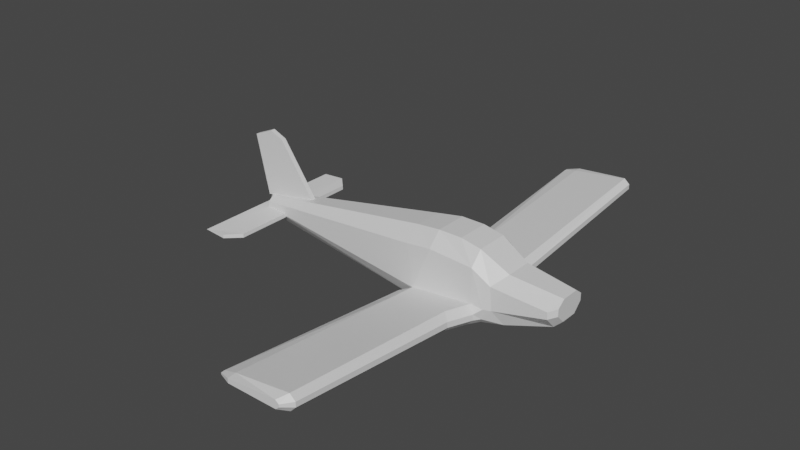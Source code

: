 # Source: airplane.blend  (saved by Blender 3.1.7; exported with 4.5.12 LTS)
import bpy
from mathutils import Matrix  # noqa: F401  (used for matrix-valued properties, if any)

bpy.ops.wm.read_factory_settings(use_empty=True)
scene = bpy.context.scene
scene.name = 'Scene'

# ---- collections
col_collection = bpy.data.collections.new('Collection'); scene.collection.children.link(col_collection)

# ---- materials (node trees are filled in below, after node groups)
mat_material = bpy.data.materials.new('Material')
mat_material.alpha_threshold = 0.0
mat_material.use_transparent_shadow = False
mat_material.line_color = (0.0, 0.0, 0.0, 1.0)
mat_material_001 = bpy.data.materials.new('Material.001')
mat_material_001.use_transparent_shadow = False

# ---- material node trees
mat_material.use_nodes = True; mat_material.node_tree.nodes.clear()
_N = mat_material.node_tree.nodes; _L = mat_material.node_tree.links
n0 = _N.new('ShaderNodeOutputMaterial'); n0.name = 'Material Output'; n0.location = (300, 300)
n1 = _N.new('ShaderNodeBsdfPrincipled'); n1.name = 'Principled BSDF'; n1.location = (10, 300)
n1.distribution = 'GGX'
n1.subsurface_method = 'RANDOM_WALK_SKIN'
n1.inputs[2].default_value = 0.4
n1.inputs[3].default_value = 1.45
n1.inputs[27].default_value = (0.0, 0.0, 0.0, 1.0)
n1.inputs[28].default_value = 1.0
_L.new(n1.outputs[0], n0.inputs[0])
n0.is_active_output = True
mat_material_001.use_nodes = True; mat_material_001.node_tree.nodes.clear()
_N = mat_material_001.node_tree.nodes; _L = mat_material_001.node_tree.links
n0 = _N.new('ShaderNodeBsdfPrincipled'); n0.name = 'Principled BSDF'; n0.location = (10, 300)
n0.distribution = 'GGX'
n0.subsurface_method = 'RANDOM_WALK_SKIN'
n0.inputs[3].default_value = 1.45
n0.inputs[27].default_value = (0.0, 0.0, 0.0, 1.0)
n0.inputs[28].default_value = 1.0
n1 = _N.new('ShaderNodeOutputMaterial'); n1.name = 'Material Output'; n1.location = (300, 300)
_L.new(n0.outputs[0], n1.inputs[0])
n1.is_active_output = True

# ---- world
world_world = bpy.data.worlds.new('World'); scene.world = world_world
world_world.use_nodes = True; world_world.node_tree.nodes.clear()
_N = world_world.node_tree.nodes; _L = world_world.node_tree.links
n0 = _N.new('ShaderNodeOutputWorld'); n0.name = 'World Output'; n0.location = (300, 300)
n1 = _N.new('ShaderNodeBackground'); n1.name = 'Background'; n1.location = (10, 300)
n1.inputs[0].default_value = (0.05088, 0.05088, 0.05088, 1.0)
_L.new(n1.outputs[0], n0.inputs[0])
n0.is_active_output = True
world_world.color = (0.05088, 0.05088, 0.05088)
world_world.use_sun_shadow = False
world_world.sun_shadow_jitter_overblur = 0.0

# ---- meshes
me_cube = bpy.data.meshes.new('Cube')
me_cube.from_pydata([(1.0, 0.0, 0.7537), (1.0, 0.0, -0.943), (-0.1327, 0.0, 0.8518), (-0.7762, 0.0, -1.0), (1.72, 0.0, 0.3462), (1.72, 0.0, -0.8534), (3.035, 0.0, 0.2008), (-0.7762, 0.0, 0.7554), (-5.704, 0.0, -0.6765), (-5.704, 0.0, -0.1227), (0.4757, 0.0, 0.8518), (1.0, 0.4214, 0.7537), (1.0, 0.74, 0.4213), (-0.1327, 0.4216, 0.8518), (-0.1327, 0.7635, 0.5072), (1.72, 0.3427, 0.3462), (1.456, 0.6712, 0.09484), (3.035, 0.2389, 0.2008), (-0.7762, 0.7281, 0.4118), (-0.7762, 0.3626, 0.7554), (-5.704, 0.1352, -0.1227), (-5.704, 0.29, -0.235), (0.4757, 0.4216, 0.8518), (1.173, 0.5668, -0.943), (-0.6126, 0.7635, -0.6456), (-0.7762, 0.5669, -1.0), (1.507, 0.6712, -0.4933), (1.72, 0.4744, -0.8534), (-5.704, 0.29, -0.3792), (-5.704, 0.07853, -0.6765), (-0.6127, 6.123, -0.1329), (-0.609, 0.8641, -0.9256), (-0.6091, 6.123, -0.3444), (1.173, 0.8716, -0.6175), (1.027, 0.7635, -0.4447), (1.318, 0.7449, -0.4948), (1.265, 0.6882, -0.7848), (1.03, 0.864, -0.9216), (1.175, 0.8638, -0.7694), (0.8543, 6.123, 0.06806), (1.001, 6.123, -0.06153), (1.002, 6.123, -0.1882), (0.8569, 6.123, -0.3405), (-0.9351, 6.123, -0.2169), (-0.9315, 6.124, -0.2719), (-0.9349, 0.864, -0.7981), (-0.9313, 0.8647, -0.8531), (-0.612, 6.332, -0.1483), (-0.6098, 6.332, -0.2605), (0.6845, 6.332, -0.2585), (0.773, 6.332, -0.1777), (0.7724, 6.332, -0.1104), (0.6829, 6.332, -0.04162), (-0.9268, 6.123, -0.2102), (-0.9232, 6.124, -0.2909), (-0.9261, 6.219, -0.216), (-0.9239, 6.22, -0.2589), (-5.859, 0.0, -0.6765), (-5.859, 0.0, -0.1227), (-5.859, 0.0952, -0.373), (2.858, 0.0, -0.5273), (3.035, 0.0, -0.3653), (3.035, 0.4403, 0.04676), (2.855, 0.5758, -0.0384), (3.035, 0.2176, -0.3653), (2.858, 0.2902, -0.5273), (3.035, 0.4403, -0.1412), (2.855, 0.5761, -0.2192), (-0.6126, 1.462, -0.5788), (-0.609, 1.55, -0.8498), (0.857, 1.55, -0.8459), (1.002, 1.55, -0.6936), (0.8544, 1.462, -0.3778), (1.0, 1.556, -0.545), (-0.9349, 1.55, -0.7223), (-0.9313, 1.55, -0.7773)], [], [(2, 13, 19, 7), (25, 3, 8, 29), (14, 24, 18), (11, 0, 4, 15), (35, 34, 12), (11, 22, 10, 0), (9, 20, 58), (15, 4, 6, 17), (65, 27, 26, 67), (5, 27, 65, 60), (22, 13, 2, 10), (7, 19, 20, 9), (18, 24, 28, 21), (62, 63, 16, 15, 17), (1, 23, 27, 5), (73, 71, 41, 40), (22, 11, 12), (11, 15, 16, 12), (26, 16, 63, 67), (14, 18, 19, 13), (18, 21, 20, 19), (13, 22, 12, 14), (35, 12, 16, 26), (24, 14, 12, 34), (25, 29, 28, 24), (25, 24, 31), (25, 23, 1, 3), (68, 72, 39, 30), (27, 23, 36), (48, 32, 54, 56), (70, 69, 32, 42), (30, 32, 44, 43), (23, 25, 31, 37), (33, 34, 35), (70, 42, 41, 71), (72, 34, 33, 73), (33, 36, 38), (36, 26, 27), (38, 36, 23, 37), (26, 36, 35), (35, 36, 33), (75, 74, 43, 44), (68, 30, 43, 74), (31, 24, 45, 46), (69, 31, 46, 75), (50, 49, 48, 47, 52, 51), (42, 32, 48, 49), (30, 39, 52, 47), (39, 40, 51, 52), (41, 42, 49, 50), (40, 41, 50, 51), (54, 53, 55, 56), (32, 30, 53, 54), (30, 47, 55, 53), (47, 48, 56, 55), (57, 58, 59), (21, 28, 59), (28, 29, 57, 59), (20, 21, 59, 58), (29, 8, 57), (8, 9, 58, 57), (66, 64, 65, 67), (64, 61, 60, 65), (62, 66, 67, 63), (64, 66, 62, 17, 6, 61), (32, 69, 75, 44), (24, 68, 74, 45), (46, 45, 74, 75), (39, 72, 73, 40), (37, 70, 71, 38), (37, 31, 69, 70), (24, 34, 72, 68), (33, 38, 71, 73)])
_uv = me_cube.uv_layers.new(name='UVMap')
_uv.uv.foreach_set('vector', [0.9625, 0.5104, 0.9254, 0.5104, 0.9306, 0.4532, 0.9625, 0.4532, 0.5111, 0.3342, 0.5607, 0.3345, 0.5561, 0.7683, 0.5492, 0.7683, 0.5887, 0.2782, 0.6885, 0.3236, 0.5956, 0.3348, 0.9255, 0.6082, 0.9626, 0.6083, 0.9628, 0.6668, 0.9327, 0.6668, 0.6804, 0.1535, 0.6751, 0.179, 0.5992, 0.1788, 0.9255, 0.6082, 0.9254, 0.5635, 0.9625, 0.5635, 0.9626, 0.6083, 0.9629, 0.01356, 0.951, 0.01355, 0.9629, 0.0, 0.9327, 0.6668, 0.9628, 0.6668, 0.9629, 0.7801, 0.9419, 0.7801, 0.6902, 0.0166, 0.7146, 0.1182, 0.6812, 0.1366, 0.6612, 0.01713, 0.5601, 0.1151, 0.5186, 0.1149, 0.5319, 0.01531, 0.5573, 0.01544, 0.9254, 0.5635, 0.9254, 0.5104, 0.9625, 0.5104, 0.9625, 0.5635, 0.9625, 0.4532, 0.9306, 0.4532, 0.951, 0.01355, 0.9629, 0.01356, 0.5956, 0.3348, 0.6885, 0.3236, 0.6552, 0.7682, 0.6426, 0.7678, 0.9243, 0.7785, 0.9124, 0.7618, 0.9039, 0.6411, 0.9327, 0.6668, 0.9419, 0.7801, 0.5607, 0.1784, 0.5112, 0.1629, 0.5186, 0.1149, 0.5601, 0.1151, 0.7476, 0.9087, 0.7347, 0.9106, 0.7408, 0.5123, 0.7519, 0.5112, 0.5623, 0.2224, 0.5722, 0.1767, 0.5992, 0.1788, 0.5722, 0.1767, 0.6103, 0.1143, 0.6295, 0.1394, 0.5992, 0.1788, 0.6812, 0.1366, 0.6295, 0.1394, 0.6454, 0.01662, 0.6612, 0.01713, 0.8955, 0.5067, 0.8987, 0.4495, 0.9306, 0.4532, 0.9254, 0.5104, 0.8987, 0.4495, 0.9375, 0.01235, 0.951, 0.01355, 0.9306, 0.4532, 0.5607, 0.2759, 0.5623, 0.2224, 0.5992, 0.1788, 0.5887, 0.2782, 0.6804, 0.1535, 0.5992, 0.1788, 0.6295, 0.1394, 0.6812, 0.1366, 0.6885, 0.3236, 0.5887, 0.2782, 0.5992, 0.1788, 0.6751, 0.179, 0.7205, 0.3382, 0.6827, 0.7683, 0.6552, 0.7682, 0.6885, 0.3236, 0.7833, 0.7733, 0.7833, 0.8096, 0.763, 0.793, 0.5111, 0.3342, 0.5112, 0.1629, 0.5607, 0.1784, 0.5607, 0.3345, 0.8651, 0.4286, 0.7348, 0.4285, 0.7301, 0.01836, 0.8603, 0.01837, 0.7146, 0.1182, 0.7205, 0.1669, 0.706, 0.1588, 0.0, 0.318, 0.01908, 0.3179, 0.01839, 0.3456, 0.009722, 0.3456, 0.4242, 0.1904, 0.4238, 0.3193, 0.01908, 0.3179, 0.0195, 0.189, 0.5793, 0.8101, 0.5607, 0.8101, 0.5675, 0.7819, 0.5723, 0.7816, 0.5112, 0.1629, 0.5111, 0.3342, 0.4845, 0.3195, 0.485, 0.1754, 0.6899, 0.1671, 0.6751, 0.179, 0.6804, 0.1535, 0.7211, 0.9096, 0.7273, 0.5113, 0.7408, 0.5123, 0.7347, 0.9106, 0.7628, 0.9131, 0.763, 0.9766, 0.7472, 0.971, 0.7476, 0.9087, 0.7472, 0.971, 0.7342, 0.9897, 0.734, 0.973, 0.706, 0.1588, 0.6812, 0.1366, 0.7146, 0.1182, 0.734, 0.973, 0.7342, 0.9897, 0.7213, 1.0, 0.7205, 0.972, 0.6812, 0.1366, 0.706, 0.1588, 0.6804, 0.1535, 0.7592, 0.9831, 0.7342, 0.9897, 0.7472, 0.971, 0.8907, 0.5505, 0.8955, 0.5509, 0.8955, 0.9538, 0.8907, 0.9533, 0.8651, 0.4286, 0.8603, 0.01837, 0.8894, 0.01835, 0.8947, 0.4209, 0.8087, 0.802, 0.7833, 0.802, 0.7974, 0.7733, 0.8022, 0.7737, 0.4238, 0.3193, 0.4845, 0.3195, 0.4836, 0.3479, 0.423, 0.3477, 0.7796, 0.6385, 0.7737, 0.6298, 0.7888, 0.517, 0.7986, 0.5182, 0.7925, 0.6322, 0.7855, 0.6392, 0.0195, 0.189, 0.01908, 0.3179, 0.0, 0.318, 0.0003829, 0.2041, 0.8603, 0.01837, 0.7301, 0.01836, 0.7462, 3.052e-05, 0.8604, 0.0, 0.7986, 0.6491, 0.7856, 0.6604, 0.7855, 0.6392, 0.7925, 0.6322, 0.7746, 0.6589, 0.763, 0.6444, 0.7737, 0.6298, 0.7796, 0.6385, 0.7519, 0.5112, 0.7408, 0.5123, 0.7397, 0.4906, 0.7456, 0.4901, 0.6049, 0.79, 0.5978, 0.79, 0.5984, 0.7817, 0.6022, 0.7816, 0.5978, 0.8093, 0.5793, 0.8093, 0.5855, 0.7816, 0.5925, 0.7818, 0.8603, 0.01837, 0.8604, 0.0, 0.8886, 0.009911, 0.8886, 0.01832, 0.7986, 0.5182, 0.7888, 0.517, 0.7919, 0.4901, 0.7956, 0.4904, 0.7898, 0.7246, 0.7898, 0.7733, 0.7814, 0.7513, 0.763, 0.7634, 0.763, 0.7507, 0.7814, 0.7513, 0.6552, 0.7682, 0.6827, 0.7683, 0.6828, 0.7816, 0.6556, 0.7811, 0.7766, 0.7733, 0.763, 0.7634, 0.7814, 0.7513, 0.7898, 0.7733, 0.5492, 0.7683, 0.5561, 0.7683, 0.556, 0.782, 0.7898, 0.7732, 0.7898, 0.7247, 0.8034, 0.7246, 0.8034, 0.7731, 0.802, 0.6761, 0.7746, 0.6792, 0.7689, 0.6633, 0.8056, 0.6604, 0.5368, 0.0, 0.5558, 9.799e-05, 0.5573, 0.01544, 0.5319, 0.01531, 0.6393, 0.0, 0.6558, 0.0005364, 0.6612, 0.01713, 0.6454, 0.01662, 0.7746, 0.6792, 0.802, 0.6761, 0.815, 0.6862, 0.815, 0.7083, 0.8024, 0.7246, 0.763, 0.6941, 0.01908, 0.3179, 0.4238, 0.3193, 0.423, 0.3477, 0.01823, 0.3463, 0.8658, 0.4901, 0.8651, 0.4286, 0.8947, 0.4209, 0.8955, 0.4813, 0.8907, 0.4901, 0.8955, 0.4905, 0.8955, 0.5509, 0.8907, 0.5505, 0.763, 0.5079, 0.7628, 0.9131, 0.7476, 0.9087, 0.7519, 0.5112, 0.7205, 0.972, 0.7211, 0.9096, 0.7347, 0.9106, 0.734, 0.973, 0.485, 0.1754, 0.4845, 0.3195, 0.4238, 0.3193, 0.4242, 0.1904, 0.8658, 0.4901, 0.7205, 0.4901, 0.7348, 0.4285, 0.8651, 0.4286, 0.7472, 0.971, 0.734, 0.973, 0.7347, 0.9106, 0.7476, 0.9087])
me_cube.materials.append(mat_material)
me_cube.use_remesh_preserve_volume = False
me_cube.use_remesh_preserve_attributes = False
me_cube.use_mirror_vertex_groups = False
me_cube.update()
me_cube_001 = bpy.data.meshes.new('Cube.001')
me_cube_001.from_pydata([(-1.0, -1.0, -0.8998), (-1.357, -1.0, 0.6645), (-1.0, 1.0, -0.8998), (-1.357, 1.0, 0.6645), (0.5145, -1.0, -0.6473), (0.5145, 1.0, -0.6473), (-0.4537, -1.0, 0.7345), (-0.8287, -1.0, 0.8927), (-0.8287, 1.0, 0.8927), (-0.4537, 1.0, 0.7345)], [], [(0, 1, 3, 2), (4, 6, 7, 1, 0), (2, 3, 8, 9, 5), (2, 5, 4, 0), (5, 9, 6, 4), (8, 7, 6, 9), (8, 3, 1, 7)])
_uv = me_cube_001.uv_layers.new(name='UVMap')
_uv.uv.foreach_set('vector', [0.375, 0.0, 0.625, 0.0, 0.625, 0.25, 0.375, 0.25, 0.375, 0.75, 0.5886, 0.75, 0.625, 0.8108, 0.625, 1.0, 0.375, 1.0, 0.375, 0.25, 0.625, 0.25, 0.625, 0.4392, 0.5886, 0.5, 0.375, 0.5, 0.125, 0.5, 0.375, 0.5, 0.375, 0.75, 0.125, 0.75, 0.375, 0.5, 0.5886, 0.5, 0.5886, 0.75, 0.375, 0.75, 0.6858, 0.5, 0.6858, 0.75, 0.5886, 0.75, 0.5886, 0.5, 0.6858, 0.5, 0.875, 0.5, 0.875, 0.75, 0.6858, 0.75])
me_cube_001.materials.append(mat_material_001)
me_cube_001.use_remesh_fix_poles = True
me_cube_001.use_remesh_preserve_attributes = False
me_cube_001.update()
me_cube_002 = bpy.data.meshes.new('Cube.002')
me_cube_002.from_pydata([(-1.0, -1.0, 0.0), (-1.0, 1.0, 0.0), (-0.2002, -1.0, 0.0), (-0.2002, 1.0, 0.0), (0.2585, -0.8395, -1.0), (-0.2002, -1.0, -0.8725), (-0.2002, -1.0, 0.8725), (0.2585, -0.8395, 1.0), (-0.2002, 1.0, -0.8725), (0.2585, 0.8395, -1.0), (0.2585, 0.8395, 1.0), (-0.2002, 1.0, 0.8725)], [], [(5, 2, 6, 0), (10, 11, 1, 0, 6, 7), (9, 10, 7, 4), (1, 11, 3, 8), (10, 9, 8, 3, 11), (6, 2, 5, 4, 7), (1, 8, 9, 4, 5, 0)])
_uv = me_cube_002.uv_layers.new(name='UVMap')
_uv.uv.foreach_set('vector', [0.375, 0.7819, 0.4841, 0.7819, 0.5931, 0.7819, 0.375, 1.0, 0.625, 0.5201, 0.6569, 0.5, 0.875, 0.5, 0.875, 0.75, 0.6569, 0.75, 0.625, 0.7299, 0.375, 0.5201, 0.625, 0.5201, 0.625, 0.7299, 0.375, 0.7299, 0.625, 0.25, 0.625, 0.4681, 0.5159, 0.4681, 0.4069, 0.4681, 0.625, 0.5201, 0.375, 0.5201, 0.4069, 0.4681, 0.5159, 0.4681, 0.625, 0.4681, 0.5931, 0.7819, 0.4841, 0.7819, 0.375, 0.7819, 0.375, 0.7299, 0.625, 0.7299, 0.125, 0.5, 0.3431, 0.5, 0.375, 0.5201, 0.375, 0.7299, 0.3431, 0.75, 0.125, 0.75])
me_cube_002.use_remesh_fix_poles = True
me_cube_002.use_remesh_preserve_attributes = False
me_cube_002.update()

# ---- objects
ob_fuselage = bpy.data.objects.new('Fuselage', me_cube)
ob_tailfin = bpy.data.objects.new('Tailfin', me_cube_001)
ob_cube = bpy.data.objects.new('Cube', me_cube_002)
ob_airplane = bpy.data.objects.new('Airplane', None)

# ---- transforms, parenting, visibility, modifiers, constraints
ob_fuselage.parent = ob_airplane
ob_fuselage.location = (0.0, 0.0, 0.0)
ob_fuselage.lock_rotations_4d = False
ob_fuselage.empty_display_type = 'ARROWS'
ob_fuselage.lineart.crease_threshold = 0.0
_m = ob_fuselage.modifiers.new('Mirror', 'MIRROR')
_m.use_axis = (False, True, False)
ob_tailfin.parent = ob_airplane
ob_tailfin.location = (-4.9, 0.0, 0.7334)
ob_tailfin.scale = (1.0, -0.06141, 1.0)
ob_cube.parent = ob_airplane
ob_cube.location = (-5.258, 0.0, -0.4086)
ob_cube.scale = (0.7444, 2.123, -0.0527)
ob_airplane.location = (0.0, 0.0, 0.0)

# ---- collection membership
col_collection.objects.link(ob_fuselage)
col_collection.objects.link(ob_tailfin)
col_collection.objects.link(ob_cube)
col_collection.objects.link(ob_airplane)

# ---- scene / render settings (as saved in the file)
scene.frame_start = 1; scene.frame_end = 250; scene.frame_set(1)
scene.render.engine = 'BLENDER_EEVEE_NEXT'
scene.cycles.sampling_pattern = 'TABULATED_SOBOL'
scene.cycles.use_light_tree = False
scene.view_settings.view_transform = 'Filmic'
bpy.context.view_layer.update()

# ---- added for rendering (the .blend has no active camera and no usable light): camera, sun
cam_auto = bpy.data.cameras.new('AutoCamera')
cam_auto.lens = 50.0
cam_auto.sensor_width = 36.0
cam_auto.clip_end = 1000.0
ob_auto_camera = bpy.data.objects.new('AutoCamera', cam_auto)
scene.collection.objects.link(ob_auto_camera)
ob_auto_camera.location = (13.1239, -17.682, 12.1011)
ob_auto_camera.rotation_euler = (1.09748, -7.21219e-08, 0.694738)
scene.camera = ob_auto_camera
light_auto_sun = bpy.data.lights.new('AutoSun', 'SUN')
light_auto_sun.energy = 3.0
light_auto_sun.angle = 0.0523599
ob_auto_sun = bpy.data.objects.new('AutoSun', light_auto_sun)
scene.collection.objects.link(ob_auto_sun)
ob_auto_sun.rotation_euler = (0.872665, 0.174533, 0.523599)
bpy.context.view_layer.update()
